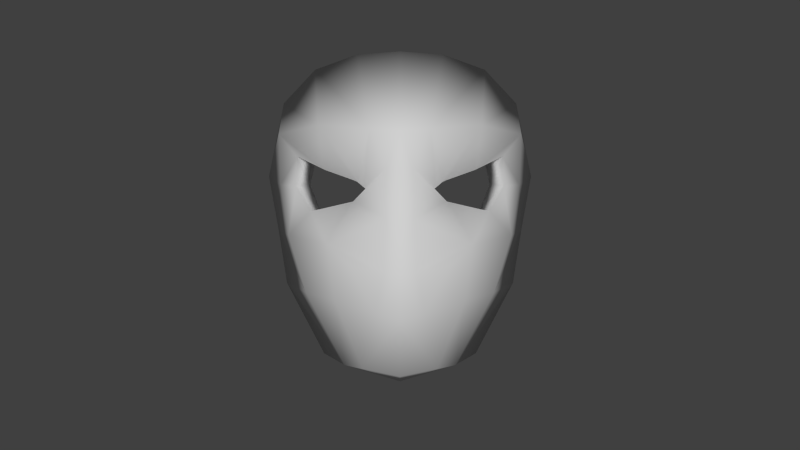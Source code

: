 # Source: Mask.blend  (saved by Blender 2.79.0; exported with 4.5.12 LTS)
import bpy
from mathutils import Matrix  # noqa: F401  (used for matrix-valued properties, if any)

bpy.ops.wm.read_factory_settings(use_empty=True)
scene = bpy.context.scene
scene.name = 'Scene'

# ---- collections
col_collection_2 = bpy.data.collections.new('Collection 2'); scene.collection.children.link(col_collection_2)

# ---- materials (node trees are filled in below, after node groups)
mat_material = bpy.data.materials.new('Material')
mat_material.alpha_threshold = 0.0
mat_material.roughness = 0.5

# ---- material node trees
mat_material.use_nodes = True; mat_material.node_tree.nodes.clear()
_N = mat_material.node_tree.nodes; _L = mat_material.node_tree.links
n0 = _N.new('ShaderNodeOutputMaterial'); n0.name = 'Material Output'; n0.location = (300, 300)
n1 = _N.new('ShaderNodeBsdfDiffuse'); n1.name = 'Diffuse BSDF'; n1.location = (10, 300)
_L.new(n1.outputs[0], n0.inputs[0])
n0.is_active_output = True

# ---- world
world_world = bpy.data.worlds.new('World'); scene.world = world_world
world_world.color = (0.05088, 0.05088, 0.05088)
world_world.use_sun_shadow = False
world_world.sun_shadow_jitter_overblur = 0.0
world_world.cycles.sampling_method = 'NONE'
world_world.cycles.sample_map_resolution = 256

# ---- cameras
cam_c_mara_001 = bpy.data.cameras.new('Cámara.001')
cam_c_mara_001.clip_end = 100.0
cam_c_mara_001.lens = 35.0
cam_c_mara_001.sensor_width = 32.0
cam_c_mara_001.sensor_height = 18.0
cam_c_mara_001.display_size = 2.0
cam_c_mara_001.dof.focus_distance = 0.0

# ---- lights
light_punto_001 = bpy.data.lights.new('Punto.001', 'POINT')
light_punto_001.transmission_factor = 0.0
light_punto_001.energy = 100.0
light_punto_001.shadow_buffer_clip_start = 0.5
light_punto_001.shadow_soft_size = 0.1
light_punto_001.shadow_maximum_resolution = 0.006
light_punto_001.use_absolute_resolution = True

# ---- meshes
me_circle = bpy.data.meshes.new('Circle')
me_circle.from_pydata([(0.09412, -0.6708, 0.6565), (0.1455, -0.5816, 0.4352), (0.05456, -0.6989, 1.016), (0.4422, -0.5288, 0.9554), (0.05192, -0.6931, 1.206), (0.1169, -0.7048, 1.362), (0.3164, -0.6191, 1.383), (0.4878, -0.4773, 1.363), (0.2797, -0.6481, 0.9249), (0.485, -0.4469, 1.16), (0.1969, -0.6831, 0.8496), (0.2544, -0.6178, 0.7058), (0.3734, -0.5283, 0.7301), (0.4807, -0.2735, 0.7506), (0.3129, -0.3887, 0.4679), (0.2214, -0.504, 0.4376), (0.1702, -0.5488, 1.669), (0.5213, -0.242, 0.9781), (0.477, -0.4085, 1.496), (0.5582, -0.2717, 1.205), (0.3403, -0.4888, 1.62), (0.1328, -0.6323, 1.137), (0.1661, -0.6302, 1.165), (0.2905, -0.6134, 1.21), (0.4063, -0.5432, 1.268), (0.1816, -0.6124, 1.088), (0.3514, -0.5974, 1.049), (0.4105, -0.5356, 1.151), (0.0, -0.7157, 1.002), (0.0, -0.7112, 1.218), (0.0, -0.7395, 1.35), (0.0, -0.6032, 0.4084), (0.0, -0.4147, 0.3569), (0.0, -0.568, 1.678), (0.147, -0.451, 0.6793), (0.05456, -0.5126, 1.095), (0.3849, -0.3076, 0.9554), (0.05192, -0.5571, 1.206), (0.1169, -0.544, 1.325), (0.2684, -0.471, 1.344), (0.3872, -0.3556, 1.314), (0.2239, -0.4076, 0.9249), (0.4126, -0.3189, 1.16), (0.0681, -0.4444, 0.9514), (0.2321, -0.4404, 0.7058), (0.1974, -0.439, 0.6088), (0.3526, -0.3604, 0.7449), (0.4157, -0.2624, 0.7506), (0.2712, -0.3707, 0.5153), (0.234, -0.4364, 0.5575), (0.1702, -0.435, 1.597), (0.4581, -0.2356, 0.9781), (0.3841, -0.3128, 1.455), (0.478, -0.2412, 1.205), (0.3129, -0.3456, 1.532), (0.1328, -0.5107, 1.137), (0.1661, -0.5166, 1.165), (0.2571, -0.4413, 1.21), (0.3471, -0.3968, 1.26), (0.1863, -0.4757, 1.083), (0.3281, -0.4169, 1.064), (0.3712, -0.3807, 1.164), (0.0, -0.5648, 1.218), (0.0, -0.5568, 1.308), (0.0, -0.4544, 0.963), (0.0, -0.4816, 0.6518), (0.0, -0.3916, 0.4091), (0.0, -0.4658, 1.63), (0.06205, -0.712, 0.8145), (0.0, -0.7282, 0.8065), (0.0, -0.6925, 0.6352), (0.0, -0.4638, 0.5518), (0.0, -0.4546, 0.4884), (0.0, -0.5172, 1.102)], [(36, 41), (41, 43), (34, 43), (35, 41), (41, 44), (41, 59)], [(9, 7, 24, 27), (48, 49, 46, 47), (3, 9, 27, 26), (48, 66, 72, 49), (4, 2, 25, 21), (62, 37, 35, 73), (5, 6, 20, 16), (7, 6, 23, 24), (6, 5, 22, 23), (5, 4, 21, 22), (2, 4, 29, 28), (4, 5, 30, 29), (8, 2, 68, 10), (2, 28, 69, 68), (0, 1, 11), (18, 20, 6, 7), (13, 12, 15, 14), (8, 10, 11, 12), (30, 5, 16, 33), (7, 9, 19, 18), (45, 44, 46, 49), (17, 3, 12, 13), (17, 19, 9, 3), (39, 40, 58, 57), (19, 17, 51, 53), (35, 37, 55, 59), (32, 14, 15), (40, 42, 61, 58), (38, 39, 57, 56), (55, 37, 38, 56), (37, 62, 63, 38), (44, 45, 34), (52, 40, 39, 54), (13, 14, 48, 47), (38, 63, 67, 50), (42, 40, 52, 53), (13, 47, 51, 17), (51, 47, 46, 36), (42, 36, 60, 61), (18, 52, 54, 20), (51, 36, 42, 53), (39, 38, 50, 54), (23, 57, 58, 24), (27, 61, 60, 26), (26, 60, 59, 25), (24, 58, 61, 27), (3, 26, 8, 12), (0, 11, 10, 68), (25, 59, 55, 21), (16, 50, 67, 33), (19, 53, 52, 18), (20, 54, 50, 16), (21, 55, 56, 22), (22, 56, 57, 23), (25, 2, 8, 26), (0, 68, 69, 70), (70, 31, 1, 0), (71, 65, 34, 45), (72, 71, 45, 49), (35, 43, 64, 73), (32, 66, 48, 14), (1, 31, 32, 15), (15, 12, 11, 1), (59, 60, 36, 46, 44, 34, 65, 64, 43, 35)])
me_circle.polygons.foreach_set('use_smooth', [True] * 64)
_uv = me_circle.uv_layers.new(name='UVMap')
_uv.uv.foreach_set('vector', [0.0, 0.0, 0.0, 0.0, 0.0, 0.0, 0.0, 0.0, 0.0, 0.0, 0.0, 0.0, 0.0, 0.0, 0.0, 0.0, 0.0, 0.0, 0.0, 0.0, 0.0, 0.0, 0.0, 0.0, 0.0, 0.0, 0.0, 0.0, 0.0, 0.0, 0.0, 0.0, 0.0, 0.0, 0.0, 0.0, 0.0, 0.0, 0.0, 0.0, 0.0, 0.0, 0.0, 0.0, 0.0, 0.0, 0.0, 0.0, 0.0, 0.0, 0.0, 0.0, 0.0, 0.0, 0.0, 0.0, 0.0, 0.0, 0.0, 0.0, 0.0, 0.0, 0.0, 0.0, 0.0, 0.0, 0.0, 0.0, 0.0, 0.0, 0.0, 0.0, 0.0, 0.0, 0.0, 0.0, 0.0, 0.0, 0.0, 0.0, 0.0, 0.0, 0.0, 0.0, 0.0, 0.0, 0.0, 0.0, 0.0, 0.0, 0.0, 0.0, 0.0, 0.0, 0.0, 0.0, 0.0, 0.0, 0.0, 0.0, 0.0, 0.0, 0.0, 0.0, 0.0, 0.0, 0.0, 0.0, 0.0, 0.0, 0.0, 0.0, 0.0, 0.0, 0.0, 0.0, 0.0, 0.0, 0.0, 0.0, 0.0, 0.0, 0.0, 0.0, 0.0, 0.0, 0.0, 0.0, 0.0, 0.0, 0.0, 0.0, 0.0, 0.0, 0.0, 0.0, 0.0, 0.0, 0.0, 0.0, 0.0, 0.0, 0.0, 0.0, 0.0, 0.0, 0.0, 0.0, 0.0, 0.0, 0.0, 0.0, 0.0, 0.0, 0.0, 0.0, 0.0, 0.0, 0.0, 0.0, 0.0, 0.0, 0.0, 0.0, 0.0, 0.0, 0.0, 0.0, 0.0, 0.0, 0.0, 0.0, 0.0, 0.0, 0.0, 0.0, 0.0, 0.0, 0.0, 0.0, 0.0, 0.0, 0.0, 0.0, 0.0, 0.0, 0.0, 0.0, 0.0, 0.0, 0.0, 0.0, 0.0, 0.0, 0.0, 0.0, 0.0, 0.0, 0.0, 0.0, 0.0, 0.0, 0.0, 0.0, 0.0, 0.0, 0.0, 0.0, 0.0, 0.0, 0.0, 0.0, 0.0, 0.0, 0.0, 0.0, 0.0, 0.0, 0.0, 0.0, 0.0, 0.0, 0.0, 0.0, 0.0, 0.0, 0.0, 0.0, 0.0, 0.0, 0.0, 0.0, 0.0, 0.0, 0.0, 0.0, 0.0, 0.0, 0.0, 0.0, 0.0, 0.0, 0.0, 0.0, 0.0, 0.0, 0.0, 0.0, 0.0, 0.0, 0.0, 0.0, 0.0, 0.0, 0.0, 0.0, 0.0, 0.0, 0.0, 0.0, 0.0, 0.0, 0.0, 0.0, 0.0, 0.0, 0.0, 0.0, 0.0, 0.0, 0.0, 0.0, 0.0, 0.0, 0.0, 0.0, 0.0, 0.0, 0.0, 0.0, 0.0, 0.0, 0.0, 0.0, 0.0, 0.0, 0.0, 0.0, 0.0, 0.0, 0.0, 0.0, 0.0, 0.0, 0.0, 0.0, 0.0, 0.0, 0.0, 0.0, 0.0, 0.0, 0.0, 0.0, 0.0, 0.0, 0.0, 0.0, 0.0, 0.0, 0.0, 0.0, 0.0, 0.0, 0.0, 0.0, 0.0, 0.0, 0.0, 0.0, 0.0, 0.0, 0.0, 0.0, 0.0, 0.0, 0.0, 0.0, 0.0, 0.0, 0.0, 0.0, 0.0, 0.0, 0.0, 0.0, 0.0, 0.0, 0.0, 0.0, 0.0, 0.0, 0.0, 0.0, 0.0, 0.0, 0.0, 0.0, 0.0, 0.0, 0.0, 0.0, 0.0, 0.0, 0.0, 0.0, 0.0, 0.0, 0.0, 0.0, 0.0, 0.0, 0.0, 0.0, 0.0, 0.0, 0.0, 0.0, 0.0, 0.0, 0.0, 0.0, 0.0, 0.0, 0.0, 0.0, 0.0, 0.0, 0.0, 0.0, 0.0, 0.0, 0.0, 0.0, 0.0, 0.0, 0.0, 0.0, 0.0, 0.0, 0.0, 0.0, 0.0, 0.0, 0.0, 0.0, 0.0, 0.0, 0.0, 0.0, 0.0, 0.0, 0.0, 0.0, 0.0, 0.0, 0.0, 0.0, 0.0, 0.0, 0.0, 0.0, 0.0, 0.0, 0.0, 0.0, 0.0, 0.0, 0.0, 0.0, 0.0, 0.0, 0.0, 0.0, 0.0, 0.0, 0.0, 0.0, 0.0, 0.0, 0.0, 0.0, 0.0, 0.0, 0.0, 0.0, 0.0, 0.0, 0.0, 0.0, 0.0, 0.0, 0.0, 0.0, 0.0, 0.0, 0.0, 0.0, 0.0, 0.0, 0.0, 0.0, 0.0, 0.0, 0.0, 0.0, 0.0, 0.0, 0.0, 0.0, 0.0, 0.0, 0.0, 0.0, 0.0, 0.0, 0.0, 0.0, 0.0, 0.0, 0.0, 0.0, 0.0, 0.0, 0.0, 0.0, 0.0, 0.0, 0.0, 0.0, 0.0, 0.0, 0.0, 0.0, 0.0, 0.0, 0.0, 0.0, 0.0, 0.0, 0.0, 0.0, 0.0, 0.0, 0.0, 0.0, 0.0, 0.0, 0.0, 0.0, 0.0, 0.0, 0.0, 0.0, 0.0, 0.0, 0.0, 0.0, 0.0, 0.0, 0.0, 0.0, 0.0, 0.0, 0.0, 0.0, 0.0, 0.0])
me_circle.materials.append(mat_material)
me_circle.use_remesh_preserve_volume = False
me_circle.use_remesh_preserve_attributes = False
me_circle.use_mirror_vertex_groups = False
me_circle.update()

# ---- objects
ob_body = bpy.data.objects.new('body', me_circle)
ob_punto_001 = bpy.data.objects.new('Punto.001', light_punto_001)
ob_c_mara_001 = bpy.data.objects.new('Cámara.001', cam_c_mara_001)

# ---- transforms, parenting, visibility, modifiers, constraints
ob_body.location = (2.328e-10, 0.0, 0.003754)
ob_body.lineart.crease_threshold = 0.0
_m = ob_body.modifiers.new('Mirror', 'MIRROR')
_m.use_clip = True
_m.merge_threshold = 0.0097
ob_punto_001.location = (0.004335, -2.564, 1.14)
ob_punto_001.lineart.crease_threshold = 0.0
ob_c_mara_001.location = (0.0, -4.0, 1.0)
ob_c_mara_001.rotation_euler = (1.571, 2.444e-06, 0.0)
ob_c_mara_001.hide_viewport = True
ob_c_mara_001.lineart.crease_threshold = 0.0

# ---- collection membership
col_collection_2.objects.link(ob_body)
col_collection_2.objects.link(ob_punto_001)
col_collection_2.objects.link(ob_c_mara_001)

# ---- scene / render settings (as saved in the file)
scene.camera = ob_c_mara_001
scene.frame_start = 1; scene.frame_end = 250; scene.frame_set(0)
scene.render.engine = 'CYCLES'
scene.render.resolution_percentage = 50
scene.render.dither_intensity = 0.0
scene.cycles.use_denoising = False
scene.cycles.samples = 10
scene.cycles.sampling_pattern = 'TABULATED_SOBOL'
scene.cycles.light_sampling_threshold = 0.0
scene.cycles.use_adaptive_sampling = False
scene.cycles.use_light_tree = False
scene.cycles.blur_glossy = 0.0
scene.cycles.volume_bounces = 1
scene.cycles.pixel_filter_type = 'GAUSSIAN'
scene.cycles.sample_clamp_indirect = 0.0
scene.view_settings.view_transform = 'Standard'
bpy.context.view_layer.update()
